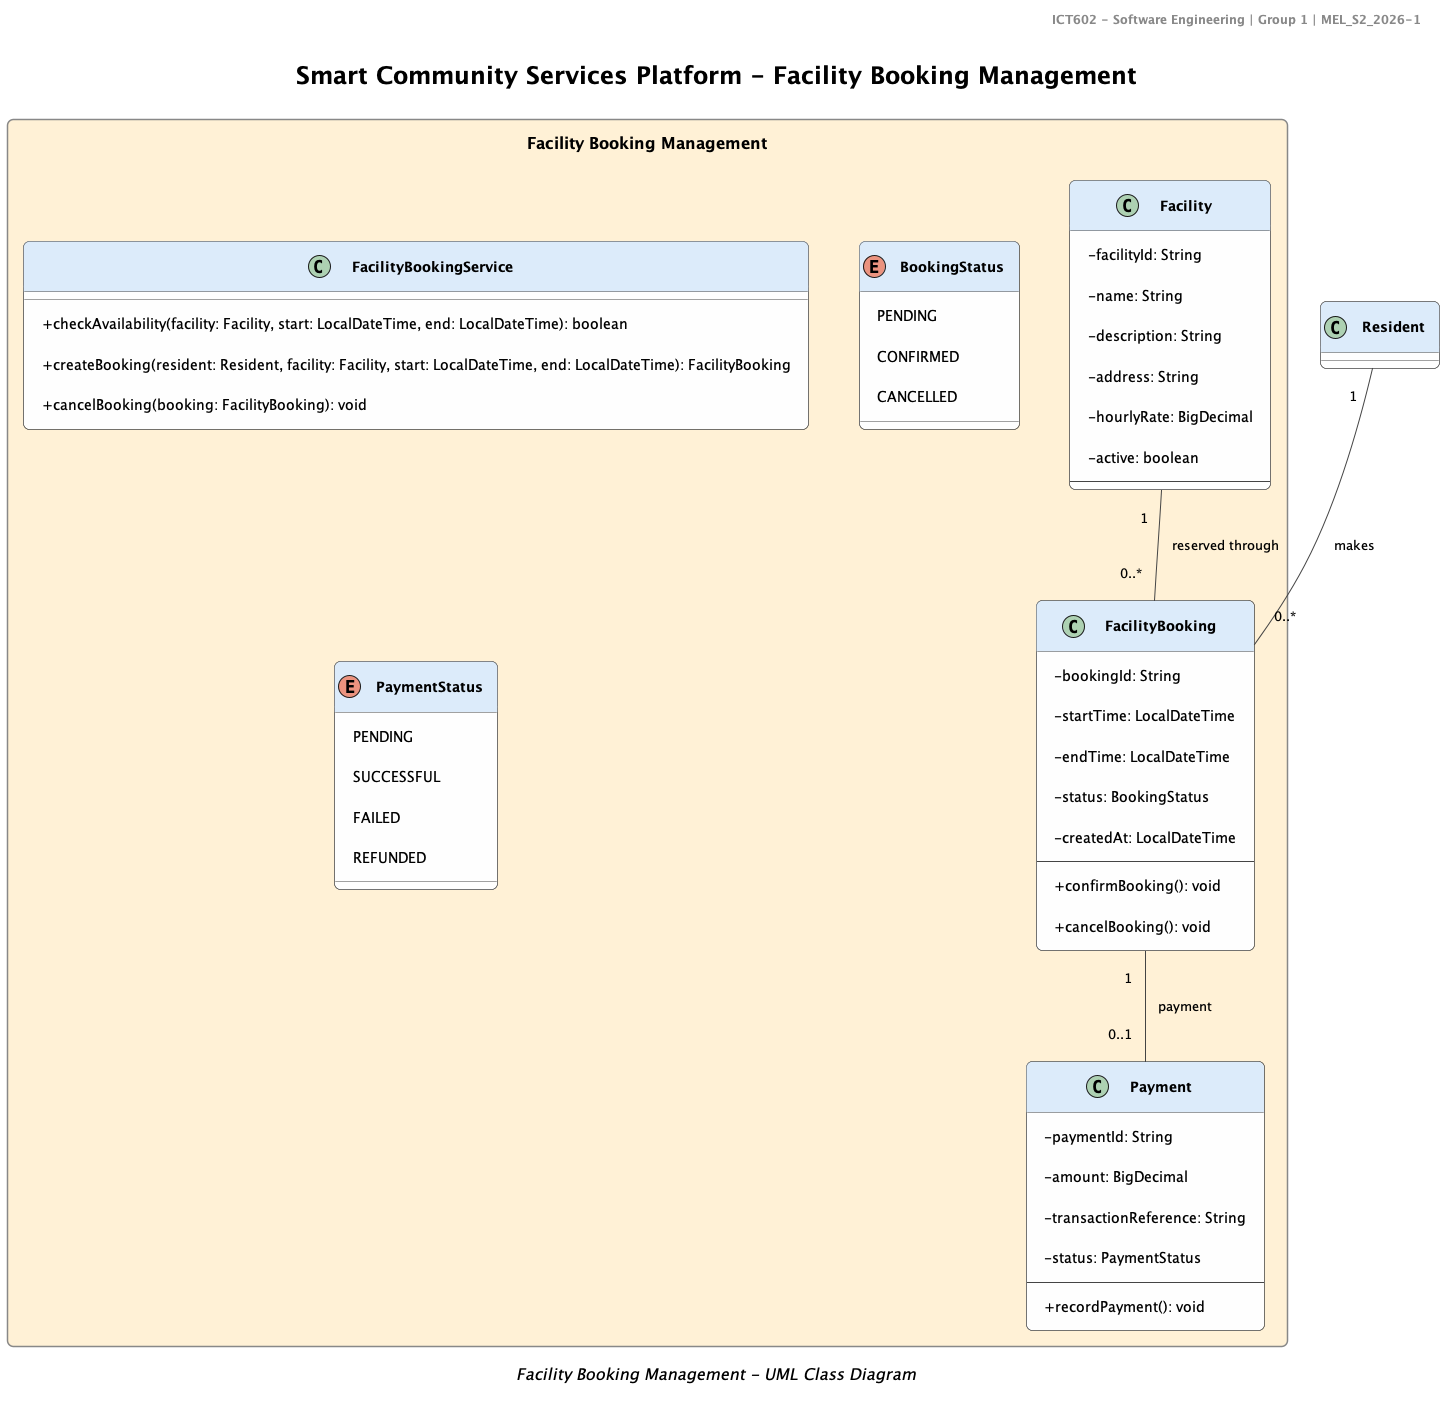

The diagram above was rendered by PlantUML. Its source (embedded in the PNG):
@startuml

!include ../styles.puml

title Smart Community Services Platform - Facility Booking Management
header ICT602 - Software Engineering | Group 1 | MEL_S2_2026-1

!include ../modules/facility-booking.puml

hide CouncilEmployee
hide MaintenanceStaff
hide Administrator

caption Facility Booking Management - UML Class Diagram

@enduml